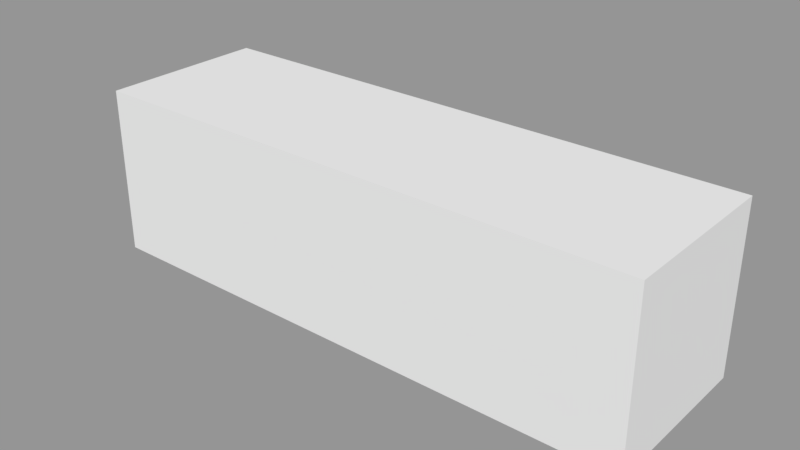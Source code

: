 # Source: debugSword.blend  (saved by Blender 2.79.0; exported with 4.5.12 LTS)
import bpy
from mathutils import Matrix  # noqa: F401  (used for matrix-valued properties, if any)

bpy.ops.wm.read_factory_settings(use_empty=True)
scene = bpy.context.scene
scene.name = 'Scene'

# ---- collections
col_collection_1 = bpy.data.collections.new('Collection 1'); scene.collection.children.link(col_collection_1)

# ---- materials (node trees are filled in below, after node groups)
mat_material = bpy.data.materials.new('Material')
mat_material.alpha_threshold = 0.0
mat_material.use_transparent_shadow = False
mat_material.roughness = 0.5
mat_material.line_color = (0.0, 0.0, 0.0, 1.0)

# ---- material node trees

# ---- meshes
me_debugsword = bpy.data.meshes.new('DebugSword')
me_debugsword.from_pydata([(1.15, 0.15, -0.15), (1.15, -0.15, -0.15), (0.15, -0.15, -0.15), (0.15, 0.15, -0.15), (1.15, 0.15, 0.15), (1.15, -0.15, 0.15), (0.15, -0.15, 0.15), (0.15, 0.15, 0.15)], [], [(0, 1, 2, 3), (4, 7, 6, 5), (0, 4, 5, 1), (1, 5, 6, 2), (2, 6, 7, 3), (4, 0, 3, 7)])
me_debugsword.materials.append(mat_material)
me_debugsword.use_remesh_preserve_volume = False
me_debugsword.use_remesh_preserve_attributes = False
me_debugsword.use_mirror_vertex_groups = False
me_debugsword.update()

# ---- objects
ob_debugsword = bpy.data.objects.new('DebugSword', me_debugsword)

# ---- transforms, parenting, visibility, modifiers, constraints
ob_debugsword.location = (0.0, 0.0, 0.0)
ob_debugsword.lock_rotations_4d = False
ob_debugsword.empty_display_type = 'ARROWS'
ob_debugsword.lineart.crease_threshold = 0.0

# ---- collection membership
col_collection_1.objects.link(ob_debugsword)

# ---- scene / render settings (as saved in the file)
scene.frame_start = 1; scene.frame_end = 250; scene.frame_set(1)
scene.render.engine = 'BLENDER_EEVEE_NEXT'
scene.render.resolution_percentage = 50
scene.render.dither_intensity = 0.0
scene.cycles.use_denoising = False
scene.cycles.samples = 128
scene.cycles.sampling_pattern = 'TABULATED_SOBOL'
scene.cycles.use_adaptive_sampling = False
scene.cycles.use_light_tree = False
scene.cycles.blur_glossy = 0.0
scene.cycles.sample_clamp_indirect = 0.0
scene.view_settings.view_transform = 'Standard'
bpy.context.view_layer.update()

# ---- added for rendering (the .blend has no active camera and no usable light): camera, sun + grey world if the file has none
cam_auto = bpy.data.cameras.new('AutoCamera')
cam_auto.lens = 50.0
cam_auto.sensor_width = 36.0
cam_auto.clip_end = 1000.0
ob_auto_camera = bpy.data.objects.new('AutoCamera', cam_auto)
scene.collection.objects.link(ob_auto_camera)
ob_auto_camera.location = (1.65505, -1.20606, 0.804042)
ob_auto_camera.rotation_euler = (1.09748, -7.21219e-08, 0.694738)
scene.camera = ob_auto_camera
light_auto_sun = bpy.data.lights.new('AutoSun', 'SUN')
light_auto_sun.energy = 3.0
light_auto_sun.angle = 0.0523599
ob_auto_sun = bpy.data.objects.new('AutoSun', light_auto_sun)
scene.collection.objects.link(ob_auto_sun)
ob_auto_sun.rotation_euler = (0.872665, 0.174533, 0.523599)
if scene.world is None:
    world_auto = bpy.data.worlds.new('AutoWorld')
    world_auto.color = (0.3, 0.3, 0.3)
    scene.world = world_auto
bpy.context.view_layer.update()
